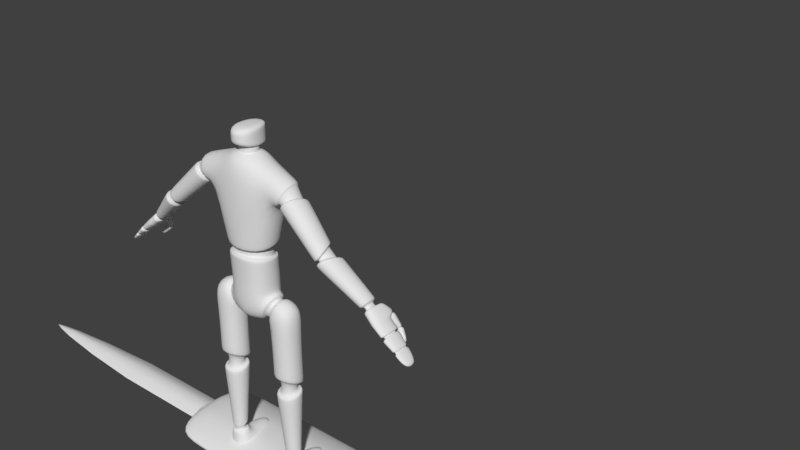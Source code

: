 # Source: Enemy1Attack2.blend  (saved by Blender 2.78.0; exported with 4.5.12 LTS)
import bpy
from mathutils import Matrix  # noqa: F401  (used for matrix-valued properties, if any)

bpy.ops.wm.read_factory_settings(use_empty=True)
scene = bpy.context.scene
scene.name = 'Scene'

# ---- collections
col_collection_1 = bpy.data.collections.new('Collection 1'); scene.collection.children.link(col_collection_1)

# ---- materials (node trees are filled in below, after node groups)
mat_material = bpy.data.materials.new('Material')
mat_material.alpha_threshold = 0.0
mat_material.use_transparent_shadow = False
mat_material.roughness = 0.5
mat_material.line_color = (0.0, 0.0, 0.0, 1.0)

# ---- material node trees

# ---- world
world_world = bpy.data.worlds.new('World'); scene.world = world_world
world_world.color = (0.05088, 0.05088, 0.05088)
world_world.use_sun_shadow = False
world_world.sun_shadow_jitter_overblur = 0.0
world_world.cycles.sampling_method = 'MANUAL'

# ---- meshes
me_cube_002 = bpy.data.meshes.new('Cube.002')
me_cube_002.from_pydata([(0.01587, 0.01324, -0.6521), (0.01587, 0.01324, 0.5769), (0.0, 0.01776, -0.6521), (0.0, 0.01776, 0.5769), (0.02038, 0.0, -0.6521), (0.02038, 0.0, 0.5769), (0.0, 0.08259, 1.096), (0.03167, 0.0, -0.6765), (0.0, 0.08259, 0.5769), (0.02461, 0.04225, 0.5769), (0.0349, 0.0, 0.5769), (0.0, 0.06125, 1.417), (0.02461, 0.04225, 1.096), (0.0349, 0.0, 1.096), (0.0, 0.03325, 1.661), (0.02197, 0.02889, 1.417), (0.02659, 0.0, 1.417), (0.0, 0.0149, 1.762), (0.01073, 0.01555, 1.661), (0.01525, 0.0, 1.661), (0.003439, 0.006388, 1.76), (0.003956, 0.0, 1.76), (0.0, 0.0, 1.811), (0.03167, 0.0, -0.6521), (0.02267, 0.01872, -0.6521), (0.0, 0.02776, -0.6521), (0.02267, 0.01872, -0.6765), (0.0, 0.02776, -0.6765), (0.0, 0.0, -0.6765)], [], [(2, 3, 1, 0), (5, 1, 9, 10), (0, 1, 5, 4), (2, 0, 24, 25), (10, 9, 12, 13), (1, 3, 8, 9), (12, 6, 11, 15), (9, 8, 6, 12), (15, 11, 14, 18), (13, 12, 15, 16), (19, 18, 20, 21), (16, 15, 18, 19), (20, 17, 22, 21), (18, 14, 17, 20), (24, 23, 7, 26), (0, 4, 23, 24), (27, 26, 7, 28), (25, 24, 26, 27)])
me_cube_002.polygons.foreach_set('use_smooth', [True] * 18)
me_cube_002.use_remesh_preserve_volume = False
me_cube_002.use_remesh_preserve_attributes = False
me_cube_002.use_mirror_vertex_groups = False
me_cube_002.update()
me_cube_001 = bpy.data.meshes.new('Cube.001')
me_cube_001.from_pydata([(6.778, -0.5434, 14.6), (0.0, 1.0, 14.6), (6.778, -1.668, 14.6), (0.0, -0.1247, 14.6), (6.778, -0.5434, 0.0), (3.815e-06, 1.0, 0.0), (6.778, -1.668, 0.0), (6.778, -0.5434, 7.484), (0.0, 1.0, 7.484), (6.778, -1.668, 7.484), (0.0, -0.1247, 7.484), (2.659, 1.0, 14.6), (2.659, -0.1247, 14.6), (2.659, -0.1247, 0.0), (2.659, 1.0, 0.0), (2.659, -0.1247, 7.484), (2.659, 1.0, 7.484), (0.4051, -1.429, 1.936), (0.0, -0.1247, 0.0), (0.0, -1.969, 3.278), (0.4051, -0.1247, 3.278), (0.0, -0.1247, 1.936), (0.0, -0.1247, 3.278), (0.4051, -0.1247, 1.936), (0.0, -1.429, 1.936), (0.4051, -1.969, 3.278), (0.4051, -1.429, 0.0), (0.4051, -1.969, 0.0), (0.0, -1.969, 0.0), (0.0, -1.429, 0.0), (0.0, -0.3504, 3.278), (0.4051, -0.3504, 3.278), (0.4051, -0.2843, 1.936), (0.0, -0.2843, 1.936)], [], [(16, 11, 0, 7), (15, 9, 2, 12), (9, 7, 0, 2), (13, 6, 9, 15), (12, 11, 1, 3), (14, 16, 7, 4), (5, 8, 16, 14), (20, 23, 13, 15), (6, 4, 7, 9), (10, 15, 12, 3), (8, 1, 11, 16), (2, 0, 11, 12), (32, 31, 25, 17), (24, 17, 26, 29), (23, 21, 18, 13), (33, 32, 17, 24), (31, 30, 19, 25), (22, 20, 15, 10), (25, 19, 28, 27), (17, 25, 27, 26), (20, 22, 30, 31), (21, 23, 32, 33), (23, 20, 31, 32)])
me_cube_001.polygons.foreach_set('use_smooth', [True] * 23)
me_cube_001.use_remesh_preserve_volume = False
me_cube_001.use_remesh_preserve_attributes = False
me_cube_001.use_mirror_vertex_groups = False
me_cube_001.update()
me_cube = bpy.data.meshes.new('Cube')
me_cube.from_pydata([(4.721e-08, -0.1064, 1.158), (-0.1249, 0.07399, 1.186), (-0.0866, -0.05893, 1.541), (-0.08439, 0.08503, 1.541), (-0.1249, -0.05427, 1.16), (-2.609e-08, 0.1186, 1.183), (0.0, -0.09055, 1.52), (0.0, 0.1048, 1.52), (-0.1227, -0.05202, 1.145), (-0.1227, 0.07097, 1.17), (4.643e-08, -0.104, 1.142), (-2.505e-08, 0.1154, 1.168), (-0.1754, -0.07376, 1.352), (-0.1695, 0.1012, 1.352), (0.0, 0.1089, 1.351), (0.0, -0.09919, 1.351), (-0.2016, -0.06637, 1.38), (-0.2469, -0.04618, 1.472), (-0.1959, 0.06254, 1.389), (-0.2367, 0.05801, 1.477), (-0.195, -0.07733, 1.366), (-0.2516, -0.05655, 1.485), (-0.1893, 0.07317, 1.375), (-0.2413, 0.06922, 1.489), (-0.2155, -0.04966, 1.378), (-0.2688, -0.04966, 1.439), (-0.2353, 0.04665, 1.354), (-0.2886, 0.04665, 1.415), (-0.2033, -0.06836, 1.37), (-0.2742, -0.06836, 1.452), (-0.23, 0.06385, 1.341), (-0.3009, 0.06385, 1.422), (-0.4124, -0.05762, 1.214), (-0.4487, -0.05762, 1.256), (-0.3857, 0.02199, 1.237), (-0.4221, 0.02199, 1.279), (-0.314, 0.06385, 1.411), (-0.2873, -0.06836, 1.44), (-0.2164, -0.06836, 1.358), (-0.2431, 0.06385, 1.329), (-0.4244, 0.03723, 1.297), (-0.451, -0.07286, 1.274), (-0.3947, -0.07286, 1.209), (-0.368, 0.03723, 1.232), (-0.4024, -0.07286, 1.202), (-0.4587, -0.07286, 1.267), (-0.3757, 0.03723, 1.225), (-0.4321, 0.03723, 1.29), (-0.4191, -0.05762, 1.208), (-0.4555, -0.05762, 1.25), (-0.4457, 0.02199, 1.185), (-0.4821, 0.02199, 1.227), (-0.4085, -0.08086, 1.196), (-0.4661, -0.08086, 1.262), (-0.4351, 0.04523, 1.172), (-0.4927, 0.04523, 1.239), (-0.4171, -0.08086, 1.188), (-0.4747, -0.08086, 1.255), (-0.4437, 0.04523, 1.165), (-0.5013, 0.04523, 1.231), (-0.6037, -0.004862, 1.063), (-0.62, -0.004862, 1.082), (-0.6037, 0.04542, 1.063), (-0.62, 0.04542, 1.082), (-0.5791, 0.06554, 1.058), (-0.619, 0.06554, 1.104), (-0.619, -0.02188, 1.104), (-0.5791, -0.02188, 1.058), (-0.093, -0.03798, 1.151), (-0.093, 0.05606, 1.167), (3.787e-08, -0.07773, 1.149), (-1.679e-08, 0.09001, 1.165), (-0.09311, -0.03798, 1.112), (-0.09311, 0.05606, 1.091), (3.787e-08, -0.07773, 1.11), (-1.679e-08, 0.09001, 1.09), (-0.1107, -0.06594, 1.109), (-0.1107, 0.06481, 1.092), (4.242e-08, -0.09169, 1.107), (-2.151e-08, 0.1045, 1.09), (-0.11, -0.06594, 1.096), (-0.11, 0.06481, 1.079), (4.242e-08, -0.09169, 1.094), (-2.151e-08, 0.1045, 1.077), (-0.1049, -0.0662, 0.9356), (-0.1049, 0.07803, 0.9356), (4.185e-08, -0.08995, 0.8913), (-1.852e-08, 0.09534, 0.8913), (-0.0318, -0.07208, 0.7939), (-0.0318, 0.07803, 0.7939), (3.673e-08, -0.07423, 0.791), (-1.238e-08, 0.07647, 0.791), (-0.1232, -0.04203, 0.9168), (-0.1232, 0.05148, 0.9168), (-0.07092, -0.04203, 0.8172), (-0.07092, 0.05148, 0.8172), (-0.126, -0.06326, 0.9378), (-0.126, 0.07272, 0.9378), (-0.06193, -0.06326, 0.7962), (-0.06193, 0.07272, 0.7962), (-0.1424, -0.04232, 0.9117), (-0.1424, 0.0512, 0.9117), (-0.1058, -0.04232, 0.8121), (-0.1058, 0.0512, 0.8121), (-0.1501, -0.06197, 0.9326), (-0.1501, 0.07085, 0.9326), (-0.09816, -0.06197, 0.7911), (-0.09816, 0.07085, 0.7911), (-0.2336, -0.06197, 0.9019), (-0.2336, 0.07085, 0.9019), (-0.2303, -0.06197, 0.7605), (-0.2303, 0.07085, 0.7605), (-0.09816, -0.06197, 0.5693), (-0.09816, 0.07085, 0.5213), (-0.2329, -0.06197, 0.5693), (-0.2329, 0.07085, 0.5213), (-0.09816, -0.06197, 0.5553), (-0.09816, 0.07085, 0.5074), (-0.2329, -0.06197, 0.5553), (-0.2329, 0.07085, 0.5074), (-0.1294, -0.03121, 0.5417), (-0.1294, 0.04009, 0.5074), (-0.2017, -0.03121, 0.5417), (-0.2017, 0.04009, 0.5074), (-0.1294, -0.03121, 0.4609), (-0.1294, 0.04009, 0.4823), (-0.2017, -0.03121, 0.4609), (-0.2017, 0.04009, 0.4823), (-0.1042, -0.05595, 0.4609), (-0.1042, 0.06485, 0.4855), (-0.2268, -0.05595, 0.4609), (-0.2268, 0.06485, 0.4855), (-0.1352, -0.03504, 0.1318), (-0.1352, 0.03808, 0.1491), (-0.2093, -0.03504, 0.1318), (-0.2093, 0.03808, 0.1491), (-0.2087, 0.03835, 0.1654), (-0.2087, -0.03476, 0.1481), (-0.1345, -0.03476, 0.1481), (-0.1345, 0.03835, 0.1654), (-0.2261, -0.05504, 0.4408), (-0.1057, -0.05504, 0.4408), (-0.1057, 0.06359, 0.4654), (-0.2261, 0.06359, 0.4654), (-0.1472, -0.02318, 0.1318), (-0.1472, 0.02622, 0.1491), (-0.1973, -0.02318, 0.1318), (-0.1973, 0.02622, 0.1491), (-0.1472, -0.02318, 0.1079), (-0.1472, 0.02622, 0.116), (-0.1973, -0.02318, 0.1079), (-0.1973, 0.02622, 0.116), (-0.1324, -0.03779, 0.1079), (-0.1324, 0.04083, 0.116), (-0.2121, -0.03779, 0.1079), (-0.2121, 0.04083, 0.116), (-0.1222, -0.03779, 0.09197), (-0.1222, 0.04083, 0.1001), (-0.2223, -0.03779, 0.09197), (-0.2223, 0.04083, 0.1001), (-0.1222, -0.03779, -0.001044), (-0.1222, 0.04083, -0.001044), (-0.2223, -0.03779, -0.001044), (-0.2223, 0.04083, -0.001044), (-0.1971, 0.1831, 0.08025), (-0.1474, 0.1831, 0.08025), (-0.1971, 0.1831, -0.001044), (-0.1474, 0.1831, -0.001044), (-0.2188, 0.09143, -0.001044), (-0.1257, 0.09143, -0.001044), (-0.1257, 0.09143, 0.09303), (-0.2188, 0.09143, 0.09303), (-0.2223, -0.03779, 0.01096), (-0.1222, -0.03779, 0.01096), (-0.1222, 0.04083, 0.012), (-0.2223, 0.04083, 0.012), (-0.1474, 0.1831, 0.009446), (-0.1971, 0.1831, 0.009446), (-0.2188, 0.09143, 0.01109), (-0.1257, 0.09143, 0.01109), (-0.1082, -0.06146, 0.9866), (4.08e-08, -0.08671, 0.9915), (-2.215e-08, 0.1065, 0.9815), (-0.1082, 0.0752, 0.9765), (-0.5915, -0.02079, 1.049), (-0.6304, -0.02079, 1.094), (-0.5915, 0.06444, 1.049), (-0.6304, 0.06444, 1.094), (-0.6194, -0.004862, 1.049), (-0.6356, -0.004862, 1.068), (-0.6194, 0.04542, 1.049), (-0.6356, 0.04542, 1.068), (-0.6095, -0.01954, 1.038), (-0.6406, -0.01954, 1.074), (-0.6095, 0.05129, 1.038), (-0.6406, 0.05129, 1.074), (-0.6202, -0.01954, 1.029), (-0.6513, -0.01954, 1.064), (-0.6513, 0.05129, 1.064), (-0.705, -0.01042, 0.9693), (-0.7258, -0.01042, 0.9858), (-0.705, 0.05747, 0.9693), (-0.7258, 0.05747, 0.9858), (-0.7207, 0.07827, 0.9997), (-0.7207, -0.02537, 0.9997), (-0.6954, -0.02537, 0.9705), (-0.701, -0.02537, 0.9657), (-0.73, -0.02537, 0.9916), (-0.701, 0.07827, 0.9657), (-0.73, 0.07827, 0.9916), (-0.717, -0.01006, 0.9585), (-0.7294, -0.01006, 0.9823), (-0.717, 0.05783, 0.9585), (-0.7294, 0.05783, 0.9823), (-0.713, -0.02589, 0.9539), (-0.7333, -0.02589, 0.9869), (-0.713, 0.07367, 0.9539), (-0.7333, 0.07367, 0.9869), (-0.7202, -0.02589, 0.9477), (-0.7452, -0.02589, 0.9766), (-0.7202, 0.07367, 0.9477), (-0.7452, 0.07367, 0.9766), (-0.7613, -0.008509, 0.9276), (-0.7764, -0.01215, 0.9342), (-0.7613, 0.05752, 0.9276), (-0.7764, 0.06085, 0.9342), (-0.7718, 0.06739, 0.9485), (-0.7718, -0.01863, 0.9485), (-0.749, -0.01863, 0.9286), (-0.749, 0.06739, 0.9286), (-0.7561, -0.01863, 0.9245), (-0.7799, -0.01863, 0.9395), (-0.7561, 0.06739, 0.9245), (-0.7799, 0.06739, 0.9395), (-0.7734, -0.008509, 0.9171), (-0.7809, -0.01215, 0.9303), (-0.7734, 0.05752, 0.9171), (-0.7809, 0.06085, 0.9303), (-0.7702, -0.01696, 0.9128), (-0.784, -0.01765, 0.9327), (-0.7702, 0.06672, 0.9128), (-0.784, 0.06602, 0.9327), (-0.7752, -0.01696, 0.9085), (-0.792, -0.01765, 0.9257), (-0.7752, 0.06672, 0.9085), (-0.792, 0.06602, 0.9257), (-0.8214, -0.007646, 0.8685), (-0.8223, 0.05575, 0.8645), (-0.8369, 0.05643, 0.8787), (-0.836, -0.006965, 0.8827), (-0.6402, 0.06569, 1.074), (-0.6091, 0.06569, 1.038), (-0.6776, 0.08313, 1.022), (-0.6593, 0.07912, 1.005), (-0.6954, 0.07827, 0.9705), (-0.6202, 0.05129, 1.029), (-0.6539, -0.02664, 0.9992), (-0.6852, -0.02664, 1.035), (-0.6198, 0.08496, 1.029), (-0.6509, 0.08496, 1.065), (-0.6417, 0.09922, 1.016), (-0.6639, 0.09904, 1.032), (-0.6539, 0.07339, 0.9992), (-0.6919, 0.07339, 1.028), (-0.629, 0.1072, 1.013), (-0.6633, 0.1068, 1.039), (-0.6265, 0.102, 1.017), (-0.6788, -0.0253, 1.041), (-0.6475, -0.0253, 1.005), (-0.6475, 0.06922, 1.005), (-0.6843, 0.06922, 1.035), (-0.6602, 0.1017, 1.044), (-0.6555, 0.08041, 1.001), (-0.6739, 0.08441, 1.017), (-0.6487, 0.1123, 0.9979), (-0.6708, 0.1122, 1.014), (-0.653, 0.07405, 0.9946), (-0.6823, 0.07901, 1.02), (-0.6417, 0.1169, 0.9954), (-0.6738, 0.1186, 1.021), (-0.6832, 0.1014, 0.9523), (-0.7005, 0.106, 0.9612), (-0.6766, 0.1199, 0.9526), (-0.6952, 0.1229, 0.9613), (-0.6962, 0.1257, 0.9698), (-0.7061, 0.1001, 0.9669), (-0.68, 0.09323, 0.9525), (-0.6678, 0.1212, 0.9558), (-0.6807, 0.09521, 0.949), (-0.7072, 0.1023, 0.9627), (-0.6695, 0.1241, 0.9512), (-0.6981, 0.1286, 0.9645), (-0.6882, 0.1013, 0.9443), (-0.7042, 0.1072, 0.9561), (-0.6857, 0.1219, 0.9386), (-0.7005, 0.1265, 0.9532), (-0.6855, 0.09488, 0.9407), (-0.7112, 0.1034, 0.9577), (-0.6801, 0.1258, 0.9344), (-0.7055, 0.1321, 0.9538), (-0.6881, 0.09415, 0.9358), (-0.7138, 0.1026, 0.9527), (-0.6826, 0.1251, 0.9294), (-0.7081, 0.1313, 0.9489), (-0.7267, 0.08543, 0.8989), (-0.7463, 0.09069, 0.9091), (-0.7227, 0.1079, 0.8943), (-0.744, 0.1114, 0.9041), (-0.04384, -0.01576, 1.555), (-0.04384, 0.04098, 1.555), (0.0, -0.03213, 1.555), (0.0, 0.05522, 1.555), (-0.04384, -0.01576, 1.586), (-0.04384, 0.04098, 1.579), (2.301e-08, -0.03213, 1.587), (-5.452e-09, 0.05522, 1.579), (0.0, -0.03644, 1.553), (-0.04944, -0.01848, 1.553), (-0.04944, 0.0438, 1.553), (0.0, 0.05943, 1.553), (-0.06204, -0.03498, 1.588), (-0.04641, 0.07556, 1.579), (3.764e-08, -0.07702, 1.6), (-2.043e-08, 0.1012, 1.579), (-0.06204, -0.03498, 1.669), (-0.04641, 0.07556, 1.665), (3.764e-08, -0.07702, 1.671), (-2.043e-08, 0.1012, 1.664), (2.495e-08, -0.03808, 1.588), (-0.04625, 0.05022, 1.579), (-9.426e-09, 0.06742, 1.579), (-0.04625, -0.01831, 1.586), (3.764e-08, -0.07702, 1.629), (-0.06204, -0.03498, 1.627), (-0.04641, 0.07556, 1.647), (-2.043e-08, 0.1012, 1.658), (-0.06204, -0.03498, 1.613), (-2.043e-08, 0.1012, 1.586), (3.764e-08, -0.07702, 1.625), (-0.04641, 0.07556, 1.586), (3.787e-08, -0.07773, 1.12), (3.787e-08, -0.07773, 1.129), (3.787e-08, -0.07773, 1.139), (-1.679e-08, 0.09001, 1.146), (-1.679e-08, 0.09001, 1.127), (-1.679e-08, 0.09001, 1.109), (-0.09308, 0.05606, 1.11), (-0.09305, 0.05606, 1.129), (-0.09303, 0.05606, 1.148), (-0.09308, -0.03798, 1.122), (-0.09305, -0.03798, 1.132), (-0.09303, -0.03798, 1.142), (0.0, -0.03213, 1.576), (-0.04384, -0.01576, 1.576), (-0.04384, 0.04098, 1.573), (0.0, 0.05522, 1.573), (-0.04384, 0.04098, 1.563), (0.0, 0.05522, 1.563), (0.0, -0.03213, 1.565), (-0.04384, -0.01576, 1.565), (-0.08657, 0.05136, 0.8149), (-0.1318, 0.05136, 0.9145), (-0.1318, -0.04216, 0.9145), (-0.08657, -0.04216, 0.8149), (-0.1973, -0.02318, 0.1181), (-0.1472, -0.02318, 0.1181), (-0.1472, 0.02622, 0.1301), (-0.1973, 0.02622, 0.1301), (-0.2051, -0.06216, 1.379), (-0.2121, -0.0538, 1.378), (-0.2256, 0.05058, 1.362), (-0.2059, 0.05853, 1.38), (-0.2758, 0.04946, 1.43), (-0.2498, 0.05514, 1.461), (-0.2634, -0.0488, 1.447), (-0.2525, -0.04706, 1.464), (-0.4147, -0.05762, 1.212), (-0.4169, -0.05762, 1.21), (-0.4263, 0.02199, 1.202), (-0.4063, 0.02199, 1.219), (-0.4627, 0.02199, 1.244), (-0.4427, 0.02199, 1.261), (-0.4533, -0.05762, 1.252), (-0.4511, -0.05762, 1.254)], [], [(3, 13, 22, 23), (13, 3, 7, 14), (9, 1, 5, 11), (10, 8, 68, 70), (4, 8, 10, 0), (8, 4, 1, 9), (2, 12, 15, 6), (1, 13, 14, 5), (346, 345, 75, 73), (2, 3, 23, 21), (13, 12, 20, 22), (12, 2, 21, 20), (17, 16, 20, 21), (18, 19, 23, 22), (19, 17, 21, 23), (16, 18, 22, 20), (25, 27, 31, 29), (41, 40, 47, 45), (24, 25, 29, 28), (26, 24, 28, 30), (27, 26, 30, 31), (42, 41, 45, 44), (43, 42, 44, 46), (40, 43, 46, 47), (31, 30, 39, 36), (30, 28, 38, 39), (28, 29, 37, 38), (29, 31, 36, 37), (36, 39, 43, 40), (39, 38, 42, 43), (38, 37, 41, 42), (37, 36, 40, 41), (33, 32, 44, 45), (34, 35, 47, 46), (35, 33, 45, 47), (32, 34, 46, 44), (49, 51, 55, 53), (54, 52, 56, 58), (48, 49, 53, 52), (50, 48, 52, 54), (51, 50, 54, 55), (65, 64, 186, 187), (55, 54, 58, 59), (53, 55, 59, 57), (52, 53, 57, 56), (62, 60, 188, 190), (66, 65, 187, 185), (67, 66, 185, 184), (64, 67, 184, 186), (58, 56, 67, 64), (56, 57, 66, 67), (57, 59, 65, 66), (59, 58, 64, 65), (374, 25, 24, 369), (372, 27, 25, 374), (370, 26, 27, 372), (369, 24, 26, 370), (382, 49, 48, 377), (380, 51, 49, 382), (378, 50, 51, 380), (377, 48, 50, 378), (12, 4, 0, 15), (9, 11, 71, 69), (8, 9, 69, 68), (73, 75, 79, 77), (349, 346, 73, 72), (340, 349, 72, 74), (77, 79, 83, 81), (72, 73, 77, 76), (74, 72, 76, 78), (181, 180, 84, 86), (76, 77, 81, 80), (78, 76, 80, 82), (85, 87, 91, 89), (183, 182, 87, 85), (180, 183, 85, 84), (88, 89, 91, 90), (85, 89, 99, 97), (86, 84, 88, 90), (361, 360, 103, 101), (84, 85, 97, 96), (88, 84, 96, 98), (89, 88, 98, 99), (93, 92, 96, 97), (94, 95, 99, 98), (95, 93, 97, 99), (92, 94, 98, 96), (101, 103, 107, 105), (362, 361, 101, 100), (363, 362, 100, 102), (360, 363, 102, 103), (106, 104, 108, 110), (100, 101, 105, 104), (102, 100, 104, 106), (103, 102, 106, 107), (108, 109, 111, 110), (111, 107, 113, 115), (105, 107, 111, 109), (104, 105, 109, 108), (113, 112, 116, 117), (107, 106, 112, 113), (106, 110, 114, 112), (110, 111, 115, 114), (119, 117, 121, 123), (115, 113, 117, 119), (114, 115, 119, 118), (112, 114, 118, 116), (120, 122, 126, 124), (118, 119, 123, 122), (116, 118, 122, 120), (117, 116, 120, 121), (127, 125, 129, 131), (121, 120, 124, 125), (123, 121, 125, 127), (122, 123, 127, 126), (137, 136, 135, 134), (126, 127, 131, 130), (124, 126, 130, 128), (125, 124, 128, 129), (132, 134, 146, 144), (138, 137, 134, 132), (139, 138, 132, 133), (136, 139, 133, 135), (143, 142, 139, 136), (142, 141, 138, 139), (141, 140, 137, 138), (140, 143, 136, 137), (130, 131, 143, 140), (128, 130, 140, 141), (129, 128, 141, 142), (131, 129, 142, 143), (365, 364, 150, 148), (133, 132, 144, 145), (135, 133, 145, 147), (134, 135, 147, 146), (151, 149, 153, 155), (366, 365, 148, 149), (367, 366, 149, 151), (364, 367, 151, 150), (152, 154, 158, 156), (150, 151, 155, 154), (148, 150, 154, 152), (149, 148, 152, 153), (173, 172, 162, 160), (153, 152, 156, 157), (155, 153, 157, 159), (154, 155, 159, 158), (161, 160, 162, 163), (174, 173, 160, 161), (169, 168, 166, 167), (172, 175, 163, 162), (177, 176, 167, 166), (171, 170, 165, 164), (179, 169, 167, 176), (178, 171, 164, 177), (175, 159, 171, 178), (174, 161, 169, 179), (159, 157, 170, 171), (161, 163, 168, 169), (157, 174, 179, 170), (163, 175, 178, 168), (168, 178, 177, 166), (170, 179, 176, 165), (164, 165, 176, 177), (158, 159, 175, 172), (157, 156, 173, 174), (156, 158, 172, 173), (80, 81, 183, 180), (81, 83, 182, 183), (82, 80, 180, 181), (61, 60, 184, 185), (62, 63, 187, 186), (63, 61, 185, 187), (60, 62, 186, 184), (188, 189, 193, 192), (63, 62, 190, 191), (61, 63, 191, 189), (60, 61, 189, 188), (194, 192, 196, 255), (190, 188, 192, 194), (191, 190, 194, 195), (189, 191, 195, 193), (204, 203, 209, 207), (260, 253, 272, 274), (193, 195, 198, 197), (192, 193, 197, 196), (200, 202, 213, 211), (205, 204, 207, 206), (254, 205, 206, 208), (203, 254, 208, 209), (194, 255, 258, 251), (262, 256, 205, 254), (256, 257, 204, 205), (257, 263, 203, 204), (200, 199, 206, 207), (201, 202, 209, 208), (202, 200, 207, 209), (199, 201, 208, 206), (211, 213, 217, 215), (199, 200, 211, 210), (201, 199, 210, 212), (202, 201, 212, 213), (216, 214, 218, 220), (210, 211, 215, 214), (212, 210, 214, 216), (213, 212, 216, 217), (227, 226, 233, 231), (217, 216, 220, 221), (215, 217, 221, 219), (214, 215, 219, 218), (224, 222, 234, 236), (228, 227, 231, 230), (229, 228, 230, 232), (226, 229, 232, 233), (221, 220, 229, 226), (220, 218, 228, 229), (218, 219, 227, 228), (219, 221, 226, 227), (223, 222, 230, 231), (224, 225, 233, 232), (225, 223, 231, 233), (222, 224, 232, 230), (237, 236, 240, 241), (225, 224, 236, 237), (223, 225, 237, 235), (222, 223, 235, 234), (239, 241, 245, 243), (235, 237, 241, 239), (234, 235, 239, 238), (236, 234, 238, 240), (238, 239, 243, 242), (240, 238, 242, 244), (241, 240, 244, 245), (242, 243, 249, 246), (243, 245, 248, 249), (245, 244, 247, 248), (244, 242, 246, 247), (249, 248, 247, 246), (250, 251, 258, 259), (269, 268, 256, 262), (268, 267, 257, 256), (267, 270, 263, 257), (198, 195, 250, 259), (263, 262, 254, 203), (271, 266, 264, 265), (195, 194, 251, 250), (269, 262, 264, 266), (270, 198, 259, 271), (252, 253, 262, 263), (260, 261, 265, 264), (261, 252, 263, 265), (253, 260, 264, 262), (263, 270, 271, 265), (255, 269, 266, 258), (259, 258, 266, 271), (197, 198, 270, 267), (196, 197, 267, 268), (255, 196, 268, 269), (274, 272, 276, 278), (261, 260, 274, 275), (252, 261, 275, 273), (253, 252, 273, 272), (285, 284, 291, 289), (275, 274, 278, 279), (273, 275, 279, 277), (272, 273, 277, 276), (281, 283, 295, 293), (286, 285, 289, 288), (287, 286, 288, 290), (284, 287, 290, 291), (279, 278, 287, 284), (278, 276, 286, 287), (276, 277, 285, 286), (277, 279, 284, 285), (281, 280, 288, 289), (282, 283, 291, 290), (283, 281, 289, 291), (280, 282, 290, 288), (292, 293, 297, 296), (280, 281, 293, 292), (282, 280, 292, 294), (283, 282, 294, 295), (298, 296, 300, 302), (294, 292, 296, 298), (295, 294, 298, 299), (293, 295, 299, 297), (301, 303, 307, 305), (299, 298, 302, 303), (297, 299, 303, 301), (296, 297, 301, 300), (304, 305, 307, 306), (300, 301, 305, 304), (302, 300, 304, 306), (303, 302, 306, 307), (317, 316, 310, 308), (6, 316, 317, 2), (3, 318, 319, 7), (354, 353, 312, 313), (319, 318, 309, 311), (318, 317, 308, 309), (353, 352, 314, 312), (355, 354, 313, 315), (2, 317, 318, 3), (330, 329, 321, 323), (329, 331, 320, 321), (324, 326, 327, 325), (333, 332, 326, 324), (335, 334, 325, 327), (331, 328, 322, 320), (312, 314, 328, 331), (313, 312, 331, 329), (315, 313, 329, 330), (334, 333, 324, 325), (339, 336, 333, 334), (337, 339, 334, 335), (336, 338, 332, 333), (320, 322, 338, 336), (323, 321, 339, 337), (321, 320, 336, 339), (4, 12, 13, 1), (70, 68, 351, 342), (342, 351, 350, 341), (341, 350, 349, 340), (68, 69, 348, 351), (351, 348, 347, 350), (350, 347, 346, 349), (69, 71, 343, 348), (348, 343, 344, 347), (347, 344, 345, 346), (357, 356, 354, 355), (359, 358, 352, 353), (356, 359, 353, 354), (309, 308, 359, 356), (308, 310, 358, 359), (311, 309, 356, 357), (95, 94, 363, 360), (94, 92, 362, 363), (92, 93, 361, 362), (93, 95, 360, 361), (146, 147, 367, 364), (147, 145, 366, 367), (145, 144, 365, 366), (144, 146, 364, 365), (16, 368, 371, 18), (370, 372, 373, 371), (18, 371, 373, 19), (372, 374, 375, 373), (19, 373, 375, 17), (374, 369, 368, 375), (17, 375, 368, 16), (32, 376, 379, 34), (376, 377, 378, 379), (34, 379, 381, 35), (379, 378, 380, 381), (35, 381, 383, 33), (381, 380, 382, 383), (33, 383, 376, 32), (383, 382, 377, 376), (368, 369, 370, 371)])
me_cube.polygons.foreach_set('use_smooth', [True] * 359)
me_cube.materials.append(mat_material)
me_cube.use_remesh_preserve_volume = False
me_cube.use_remesh_preserve_attributes = False
me_cube.use_mirror_vertex_groups = False
me_cube.update()
arm_armature_001 = bpy.data.armatures.new('Armature.001')  # bones are not reproduced

# ---- objects
ob_enemy1skeleton = bpy.data.objects.new('Enemy1Skeleton', arm_armature_001)
ob_spear = bpy.data.objects.new('Spear', me_cube_002)
ob_shield = bpy.data.objects.new('Shield', me_cube_001)
ob_enemy1 = bpy.data.objects.new('Enemy1', me_cube)

# ---- transforms, parenting, visibility, modifiers, constraints
ob_enemy1skeleton.location = (0.0, 0.0, 0.0)
ob_enemy1skeleton.show_in_front = True
ob_enemy1skeleton.lineart.crease_threshold = 0.0
ob_spear.location = (1.961, 11.02, -3.231)
ob_spear.rotation_euler = (0.0, -1.571, 0.0)
ob_spear.scale = (100.0, 100.0, 100.0)
ob_spear.lineart.crease_threshold = 0.0
_m = ob_spear.modifiers.new('Mirror', 'MIRROR')
_m.use_axis = (True, True, False)
_m.use_clip = True
_m = ob_spear.modifiers.new('EdgeSplit', 'EDGE_SPLIT')
_m.split_angle = 1.047
_c = ob_spear.constraints.new('CHILD_OF'); _c.name = 'Child Of'
_c.target = ob_enemy1skeleton
_c.subtarget = 'hand.r'
_c.set_inverse_pending = False
ob_shield.location = (-1.286, 10.16, 3.032)
ob_shield.rotation_euler = (-1.571, 3.142, -1.571)
ob_shield.scale = (3.387, 3.387, 3.387)
ob_shield.lineart.crease_threshold = 0.0
_m = ob_shield.modifiers.new('Mirror', 'MIRROR')
_m.use_axis = (True, False, True)
_m.use_clip = True
_m = ob_shield.modifiers.new('Subsurf', 'SUBSURF')
_m.uv_smooth = 'PRESERVE_CORNERS'
_m.quality = 2
_m.show_only_control_edges = False
_c = ob_shield.constraints.new('CHILD_OF'); _c.name = 'Child Of'
_c.target = ob_enemy1skeleton
_c.subtarget = 'hand.l'
_c.set_inverse_pending = False
ob_enemy1.parent = ob_enemy1skeleton
ob_enemy1.location = (0.0, 0.0, 0.0)
ob_enemy1.scale = (100.0, 100.0, 100.0)
ob_enemy1.lock_rotations_4d = False
ob_enemy1.empty_display_type = 'ARROWS'
ob_enemy1.lineart.crease_threshold = 0.0
_vg = ob_enemy1.vertex_groups.new(name='arm1.l')
for _i, _w in zip([12, 13, 16, 17, 18, 19, 20, 21, 22, 23, 24, 25, 26, 27, 28, 29, 30, 31, 32, 33, 34, 35, 36, 37, 38, 39, 40, 41, 42, 43, 44, 45, 46, 47, 48, 49, 50, 51, 52, 53, 54, 55, 56, 57, 368, 369, 370, 371, 372, 373, 374, 375, 376, 377, 378, 379, 380, 381, 382, 383], [0.06386, 0.02177, 0.3116, 0.2685, 0.2193, 0.1964, 0.1829, 0.09665, 0.1093, 0.07418, 0.6495, 0.7599, 0.7742, 0.8264, 0.7627, 0.8479, 0.8743, 0.9075, 0.7078, 0.6792, 0.8734, 0.8755, 0.9823, 0.9772, 0.9691, 0.9763, 0.9911, 0.9764, 0.9765, 0.9908, 0.8133, 0.797, 0.9382, 0.9472, 0.3436, 0.3165, 0.1218, 0.1274, 0.2236, 0.2027, 0.04449, 0.05935, 0.01533, 0.01573, 0.3961, 0.565, 0.6355, 0.358, 0.6689, 0.3539, 0.637, 0.3914, 0.5864, 0.465, 0.3724, 0.6229, 0.3768, 0.6261, 0.4374, 0.5583]): _vg.add([_i], _w, 'REPLACE')
_vg = ob_enemy1.vertex_groups.new(name='arm1.r')
_vg = ob_enemy1.vertex_groups.new(name='arm2.l')
for _i, _w in zip([32, 33, 34, 35, 44, 45, 46, 47, 48, 49, 50, 51, 52, 53, 54, 55, 56, 57, 58, 59, 60, 61, 62, 63, 64, 65, 66, 67, 184, 185, 186, 187, 376, 377, 378, 379, 380, 381, 382, 383], [0.2921, 0.3207, 0.1264, 0.1244, 0.1866, 0.2029, 0.06135, 0.05248, 0.6563, 0.6834, 0.8781, 0.8725, 0.7764, 0.7974, 0.9526, 0.9405, 0.9672, 0.9672, 0.9927, 0.9931, 0.8145, 0.81, 0.7361, 0.7429, 0.9858, 0.9872, 0.9953, 0.9953, 0.9313, 0.9266, 0.8686, 0.8668, 0.4135, 0.5349, 0.6275, 0.377, 0.6231, 0.3738, 0.5625, 0.4416]): _vg.add([_i], _w, 'REPLACE')
_vg = ob_enemy1.vertex_groups.new(name='arm2.r')
_vg = ob_enemy1.vertex_groups.new(name='elbow_pole.l')
_vg = ob_enemy1.vertex_groups.new(name='elbow_pole.r')
_vg = ob_enemy1.vertex_groups.new(name='finger1.l')
for _i, _w in zip([199, 200, 201, 202, 210, 211, 212, 213, 214, 215, 216, 217, 218, 219, 220, 221, 222, 223, 224, 225, 226, 227, 228, 229, 230, 231, 232, 233, 234, 235, 236, 237], [0.3115, 0.4018, 0.353, 0.4126, 1.0, 1.0, 1.0, 1.0, 1.0, 1.0, 1.0, 1.0, 1.0, 1.0, 1.0, 1.0, 1.0, 1.0, 1.0, 1.0, 1.0, 1.0, 1.0, 1.0, 1.0, 1.0, 1.0, 1.0, 0.3498, 0.4674, 0.3664, 0.4684]): _vg.add([_i], _w, 'REPLACE')
_vg = ob_enemy1.vertex_groups.new(name='finger1.r')
_vg = ob_enemy1.vertex_groups.new(name='finger2.l')
for _i, _w in zip([222, 223, 224, 225, 234, 235, 236, 237, 238, 239, 240, 241, 242, 243, 244, 245, 246, 247, 248, 249], [0.295, 0.3448, 0.3069, 0.3472, 1.0, 1.0, 1.0, 1.0, 1.0, 1.0, 1.0, 1.0, 1.0, 1.0, 1.0, 1.0, 1.0, 1.0, 1.0, 1.0]): _vg.add([_i], _w, 'REPLACE')
_vg = ob_enemy1.vertex_groups.new(name='finger2.r')
_vg = ob_enemy1.vertex_groups.new(name='foot.l')
for _i, _w in zip([132, 133, 134, 135, 144, 145, 146, 147, 148, 149, 150, 151, 152, 153, 154, 155, 156, 157, 158, 159, 160, 161, 162, 163, 164, 165, 166, 167, 168, 169, 170, 171, 172, 173, 174, 175, 176, 177, 178, 179, 364, 365, 366, 367], [0.08535, 0.05049, 0.09237, 0.08915, 0.1677, 0.09878, 0.1839, 0.2081, 1.0, 1.0, 1.0, 1.0, 1.0, 1.0, 1.0, 1.0, 1.0, 1.0, 1.0, 1.0, 1.0, 1.0, 1.0, 1.0, 1.0, 1.0, 1.0, 1.0, 1.0, 1.0, 1.0, 1.0, 1.0, 1.0, 1.0, 1.0, 1.0, 1.0, 1.0, 1.0, 0.4437, 0.4042, 0.264, 0.7512]): _vg.add([_i], _w, 'REPLACE')
_vg = ob_enemy1.vertex_groups.new(name='foot.r')
_vg = ob_enemy1.vertex_groups.new(name='foot_ik.l')
for _i, _w in zip([153, 156, 157, 160, 161, 162, 163, 164, 165, 166, 167, 168, 169, 170, 171, 173, 174, 175, 176, 177, 178, 179], [0.04048, 0.02007, 0.1266, 0.1416, 0.9222, 0.01295, 0.09031, 0.008627, 0.06084, 0.1862, 0.7755, 0.1222, 0.971, 0.1429, 0.0061, 0.09153, 0.8131, 0.00337, 0.2433, 0.07357, 0.02887, 0.8677]): _vg.add([_i], _w, 'REPLACE')
_vg = ob_enemy1.vertex_groups.new(name='foot_ik.r')
_vg = ob_enemy1.vertex_groups.new(name='foot_ik_locator_l')
for _i, _w in zip([133, 144, 145, 148, 149, 151, 153, 157, 365, 366, 367], [0.06174, 0.006388, 0.1306, 0.001186, 0.1745, 0.005454, 0.1054, 0.02619, 0.0287, 0.4435, 0.005858]): _vg.add([_i], _w, 'REPLACE')
_vg = ob_enemy1.vertex_groups.new(name='foot_ik_locator_r')
_vg = ob_enemy1.vertex_groups.new(name='hand.l')
for _i, _w in zip([60, 61, 62, 63, 184, 185, 186, 187, 188, 189, 190, 191, 192, 193, 194, 195, 196, 197, 198, 199, 200, 201, 202, 203, 204, 205, 206, 207, 208, 209, 210, 211, 212, 213, 214, 215, 216, 217, 218, 219, 220, 221, 226, 227, 228, 229, 250, 251, 252, 253, 254, 255, 256, 257, 258, 259, 260, 261, 262, 263, 264, 265, 266, 267, 268, 269, 270, 271, 272, 273, 277], [0.1828, 0.1873, 0.25, 0.2443, 0.06761, 0.07212, 0.1245, 0.1267, 1.0, 1.0, 1.0, 1.0, 1.0, 1.0, 1.0, 1.0, 1.0, 1.0, 1.0, 0.6821, 0.5906, 0.6179, 0.5624, 1.0, 1.0, 1.0, 1.0, 1.0, 1.0, 1.0, 0.3431, 0.4052, 0.3324, 0.4057, 0.2394, 0.2928, 0.2419, 0.3004, 0.112, 0.1144, 0.1208, 0.1268, 0.009242, 0.000576, 0.008006, 0.01718, 1.0, 1.0, 1.0, 1.0, 1.0, 1.0, 1.0, 1.0, 1.0, 1.0, 1.0, 1.0, 1.0, 1.0, 1.0, 1.0, 1.0, 1.0, 1.0, 1.0, 1.0, 1.0, 0.08621, 0.1183, 0.001086]): _vg.add([_i], _w, 'REPLACE')
_vg = ob_enemy1.vertex_groups.new(name='hand.r')
_vg = ob_enemy1.vertex_groups.new(name='hand_ik_l')
for _i, _w in zip([60, 61, 62, 63, 184, 185, 186, 187], [0.1442, 0.08007, 0.1431, 0.06194, 0.05223, 0.01207, 0.06868, 0.02133]): _vg.add([_i], _w, 'REPLACE')
_vg = ob_enemy1.vertex_groups.new(name='hand_ik_r')
_vg = ob_enemy1.vertex_groups.new(name='head')
for _i, _w in zip([7, 308, 309, 310, 311, 312, 313, 314, 315, 316, 317, 318, 319, 320, 321, 322, 323, 324, 325, 326, 327, 328, 329, 330, 331, 332, 333, 334, 335, 336, 337, 338, 339, 352, 353, 354, 355, 356, 357, 358, 359], [0.006614, 0.2041, 0.2347, 0.223, 0.2518, 0.7102, 0.6639, 0.6777, 0.5647, 0.0878, 0.06535, 0.08464, 0.08692, 0.8258, 0.7446, 0.8349, 0.7564, 0.9703, 0.948, 0.9621, 0.9371, 0.7499, 0.7041, 0.6573, 0.7533, 0.9056, 0.9483, 0.927, 0.9013, 0.9015, 0.8132, 0.8803, 0.8323, 0.5621, 0.5906, 0.5621, 0.4919, 0.3596, 0.3533, 0.35, 0.3401]): _vg.add([_i], _w, 'REPLACE')
_vg = ob_enemy1.vertex_groups.new(name='knee_pull.l')
_vg = ob_enemy1.vertex_groups.new(name='knee_pull.r')
_vg = ob_enemy1.vertex_groups.new(name='leg1.l')
for _i, _w in zip([100, 101, 102, 103, 104, 105, 106, 107, 108, 109, 110, 111, 112, 113, 114, 115, 116, 117, 118, 119, 120, 121, 122, 123, 124, 125, 126, 127, 128, 129, 130, 131, 181, 182, 360, 361, 362, 363], [0.8223, 0.8168, 0.8366, 0.828, 0.9255, 0.9199, 0.9771, 0.9764, 0.9858, 0.9788, 0.9966, 0.9971, 0.9919, 0.9878, 0.9913, 0.9852, 0.9493, 0.8995, 0.945, 0.892, 0.8683, 0.7884, 0.8663, 0.7748, 0.149, 0.2206, 0.1426, 0.2078, 0.07167, 0.1096, 0.0647, 0.1027, 0.05366, 0.0144, 0.6733, 0.6985, 0.7089, 0.6861]): _vg.add([_i], _w, 'REPLACE')
_vg = ob_enemy1.vertex_groups.new(name='leg1.r')
_vg = ob_enemy1.vertex_groups.new(name='leg2.l')
for _i, _w in zip([116, 117, 118, 119, 120, 121, 122, 123, 124, 125, 126, 127, 128, 129, 130, 131, 132, 133, 134, 135, 136, 137, 138, 139, 140, 141, 142, 143, 144, 145, 146, 147, 364, 365, 366, 367], [0.05039, 0.1004, 0.055, 0.108, 0.1316, 0.2115, 0.1337, 0.2252, 0.851, 0.7794, 0.8574, 0.7921, 0.9283, 0.8904, 0.9353, 0.8973, 0.8975, 0.8877, 0.9038, 0.9013, 0.9971, 0.9953, 0.9949, 0.996, 0.9945, 0.9938, 0.9915, 0.9925, 0.8041, 0.7706, 0.8104, 0.7742, 0.5511, 0.5564, 0.2924, 0.2208]): _vg.add([_i], _w, 'REPLACE')
_vg = ob_enemy1.vertex_groups.new(name='leg2.r')
_vg = ob_enemy1.vertex_groups.new(name='neck')
for _i, _w in zip([6, 7, 308, 309, 310, 311, 312, 313, 314, 315, 316, 317, 318, 319, 320, 321, 322, 323, 327, 328, 329, 330, 331, 332, 333, 334, 335, 336, 337, 338, 339, 352, 353, 354, 355, 356, 357, 358, 359], [0.0326, 0.006629, 0.4038, 0.3301, 0.3641, 0.2233, 0.1662, 0.1662, 0.178, 0.1641, 0.1454, 0.1223, 0.1172, 0.0847, 0.09887, 0.1184, 0.09121, 0.09622, 0.004016, 0.1384, 0.1421, 0.1324, 0.1402, 0.05212, 0.007366, 0.0159, 0.03241, 0.05535, 0.07553, 0.0661, 0.07682, 0.2411, 0.241, 0.2194, 0.1871, 0.3244, 0.2291, 0.3557, 0.3975]): _vg.add([_i], _w, 'REPLACE')
_vg = ob_enemy1.vertex_groups.new(name='root')
for _i, _w in zip([75, 79, 82, 83, 84, 85, 86, 87, 88, 89, 90, 91, 92, 93, 94, 95, 96, 97, 98, 99, 100, 101, 102, 103, 104, 105, 106, 180, 181, 182, 183, 360, 361, 362, 363], [0.01221, 0.02475, 0.01214, 0.05554, 0.1871, 0.2058, 0.6778, 0.6022, 0.8232, 0.7375, 0.8786, 0.8289, 0.1569, 0.1669, 0.4817, 0.4468, 0.1991, 0.2189, 0.656, 0.6001, 0.0825, 0.09484, 0.1929, 0.174, 0.0253, 0.02985, 0.002021, 0.0575, 0.1097, 0.1643, 0.06704, 0.3104, 0.1309, 0.1197, 0.3373]): _vg.add([_i], _w, 'REPLACE')
_vg = ob_enemy1.vertex_groups.new(name='shoulder.l')
for _i, _w in zip([0, 1, 2, 3, 4, 5, 6, 7, 8, 9, 10, 12, 13, 14, 15, 16, 17, 18, 19, 20, 21, 22, 23, 24, 25, 26, 27, 28, 29, 30, 31, 38, 68, 69, 70, 308, 309, 310, 311, 312, 313, 314, 315, 316, 317, 318, 319, 320, 321, 322, 323, 328, 329, 330, 331, 335, 336, 337, 338, 339, 351, 352, 353, 354, 355, 356, 357, 358, 359, 368, 369, 370, 371, 372, 373, 374, 375], [0.0452, 0.06253, 0.9257, 0.8727, 0.09413, 0.01946, 0.2945, 0.2672, 0.04948, 0.02124, 0.01046, 0.6827, 0.3362, 0.1156, 0.1935, 0.6447, 0.7268, 0.7101, 0.7877, 0.7439, 0.8976, 0.7498, 0.8994, 0.3282, 0.2366, 0.2067, 0.1677, 0.2221, 0.1493, 0.115, 0.08903, 0.00647, 0.02027, 0.001661, 0.0007094, 0.3286, 0.3434, 0.2001, 0.2426, 0.09191, 0.1195, 0.07969, 0.1386, 0.3307, 0.7344, 0.686, 0.3362, 0.05465, 0.08963, 0.03272, 0.07917, 0.063, 0.1043, 0.1104, 0.07809, 0.01556, 0.01103, 0.0613, 0.00999, 0.05817, 0.005534, 0.1046, 0.1305, 0.1601, 0.1602, 0.2411, 0.2007, 0.1492, 0.2124, 0.5656, 0.4073, 0.3326, 0.5843, 0.3227, 0.6327, 0.3591, 0.6042]): _vg.add([_i], _w, 'REPLACE')
_vg = ob_enemy1.vertex_groups.new(name='shoulder.r')
for _i, _w in zip([6, 7, 309, 310, 311, 315, 316, 318, 319, 323, 330, 352, 355, 356, 357, 358], [0.0317, 0.0582, 0.01518, 0.08108, 0.1073, 0.05019, 0.167, 0.02501, 0.1878, 0.001467, 0.02551, 0.01998, 0.0609, 0.00381, 0.08231, 0.05519]): _vg.add([_i], _w, 'REPLACE')
_vg = ob_enemy1.vertex_groups.new(name='thumb1.l')
for _i, _w in zip([272, 273, 274, 275, 276, 277, 278, 279, 280, 281, 282, 283, 284, 285, 286, 287, 288, 289, 290, 291, 292, 293, 294, 295, 296, 297, 298, 299], [0.909, 0.8752, 0.9901, 0.9923, 0.9783, 0.9718, 0.9957, 0.9981, 0.7527, 0.7257, 0.8211, 0.8328, 0.9922, 0.9759, 0.9739, 0.9843, 0.8534, 0.837, 0.9098, 0.9261, 0.2312, 0.2436, 0.1897, 0.1908, 0.1123, 0.09709, 0.09857, 0.08624]): _vg.add([_i], _w, 'REPLACE')
_vg = ob_enemy1.vertex_groups.new(name='thumb1.r')
_vg = ob_enemy1.vertex_groups.new(name='thumb2.l')
for _i, _w in zip([280, 281, 282, 283, 288, 289, 290, 291, 292, 293, 294, 295, 296, 297, 298, 299, 300, 301, 302, 303, 304, 305, 306, 307], [0.2471, 0.2741, 0.1788, 0.1671, 0.1463, 0.1627, 0.09013, 0.07387, 0.7688, 0.7564, 0.8103, 0.8092, 0.8877, 0.9029, 0.9014, 0.9138, 0.9839, 0.9905, 0.9814, 0.9876, 0.9994, 0.9997, 0.999, 0.9994]): _vg.add([_i], _w, 'REPLACE')
_vg = ob_enemy1.vertex_groups.new(name='thumb2.r')
_vg = ob_enemy1.vertex_groups.new(name='torso1')
for _i, _w in zip([0, 1, 4, 5, 8, 9, 10, 11, 68, 69, 70, 71, 72, 73, 74, 75, 76, 77, 78, 79, 80, 81, 82, 83, 84, 85, 86, 87, 88, 89, 90, 91, 92, 93, 94, 95, 96, 97, 98, 99, 100, 101, 102, 103, 104, 105, 180, 181, 182, 183, 340, 341, 342, 343, 344, 345, 346, 347, 348, 349, 350, 351, 360, 361, 362, 363], [0.1286, 0.06954, 0.088, 0.1005, 0.2053, 0.1541, 0.2671, 0.2102, 0.2774, 0.2162, 0.3352, 0.2794, 1.0, 1.0, 1.0, 1.0, 1.0, 1.0, 1.0, 1.0, 1.0, 1.0, 1.0, 1.0, 1.0, 1.0, 1.0, 1.0, 1.0, 1.0, 1.0, 1.0, 1.0, 1.0, 1.0, 1.0, 1.0, 1.0, 1.0, 1.0, 0.1752, 0.1815, 0.1621, 0.1709, 0.0735, 0.0794, 1.0, 1.0, 1.0, 1.0, 0.5246, 0.4486, 0.382, 0.3821, 0.5625, 0.6908, 0.6128, 0.4191, 0.2902, 0.5526, 0.4299, 0.3364, 0.3249, 0.2987, 0.287, 0.3117]): _vg.add([_i], _w, 'REPLACE')
_vg = ob_enemy1.vertex_groups.new(name='torso2')
for _i, _w in zip([0, 1, 2, 3, 4, 5, 6, 7, 8, 9, 10, 11, 12, 13, 14, 15, 16, 17, 18, 19, 20, 21, 22, 23, 68, 69, 70, 71, 308, 309, 310, 311, 313, 314, 315, 316, 317, 318, 319, 321, 323, 328, 329, 330, 337, 340, 341, 342, 343, 344, 345, 346, 347, 348, 349, 350, 351, 352, 354, 355, 356, 357, 358, 359, 368, 369, 370, 371], [1.0, 1.0, 1.0, 1.0, 1.0, 1.0, 1.0, 1.0, 1.0, 1.0, 1.0, 1.0, 1.0, 1.0, 1.0, 1.0, 1.0, 1.0, 1.0, 1.0, 1.0, 1.0, 1.0, 1.0, 1.0, 1.0, 1.0, 1.0, 1.0, 1.0, 1.0, 1.0, 0.01293, 0.02956, 0.08188, 1.0, 1.0, 1.0, 1.0, 0.008984, 0.03428, 0.01014, 0.0117, 0.06171, 0.01184, 0.4471, 0.5213, 0.5855, 0.6006, 0.4235, 0.2968, 0.3715, 0.5626, 0.6861, 0.4223, 0.541, 0.6282, 0.05678, 0.02324, 0.09919, 0.04435, 0.1337, 0.08921, 0.01393, 0.02318, 0.007728, 0.01692, 0.05077]): _vg.add([_i], _w, 'REPLACE')
_m = ob_enemy1.modifiers.new('Mirror', 'MIRROR')
_m.use_clip = True
_m = ob_enemy1.modifiers.new('Subsurf', 'SUBSURF')
_m.uv_smooth = 'PRESERVE_CORNERS'
_m.quality = 2
_m.show_only_control_edges = False
_m = ob_enemy1.modifiers.new('Armature', 'ARMATURE')
_m.object = ob_enemy1skeleton

# ---- collection membership
col_collection_1.objects.link(ob_enemy1skeleton)
col_collection_1.objects.link(ob_spear)
col_collection_1.objects.link(ob_shield)
col_collection_1.objects.link(ob_enemy1)

# ---- scene / render settings (as saved in the file)
scene.frame_start = 0; scene.frame_end = 24; scene.frame_set(1)
scene.render.engine = 'BLENDER_EEVEE_NEXT'
scene.render.resolution_percentage = 50
scene.render.dither_intensity = 0.0
scene.cycles.use_denoising = False
scene.cycles.samples = 128
scene.cycles.sampling_pattern = 'TABULATED_SOBOL'
scene.cycles.light_sampling_threshold = 0.0
scene.cycles.use_adaptive_sampling = False
scene.cycles.use_light_tree = False
scene.cycles.blur_glossy = 0.0
scene.cycles.sample_clamp_indirect = 0.0
scene.view_settings.view_transform = 'Standard'
scene.unit_settings.scale_length = 0.01
bpy.context.view_layer.update()

# ---- added for rendering (the .blend has no active camera and no usable light): camera, sun
cam_auto = bpy.data.cameras.new('AutoCamera')
cam_auto.lens = 50.0
cam_auto.sensor_width = 36.0
cam_auto.clip_end = 5584.11
ob_auto_camera = bpy.data.objects.new('AutoCamera', cam_auto)
scene.collection.objects.link(ob_auto_camera)
ob_auto_camera.location = (305.983, -272.479, 329.731)
ob_auto_camera.rotation_euler = (1.09748, -7.21219e-08, 0.694738)
scene.camera = ob_auto_camera
light_auto_sun = bpy.data.lights.new('AutoSun', 'SUN')
light_auto_sun.energy = 3.0
light_auto_sun.angle = 0.0523599
ob_auto_sun = bpy.data.objects.new('AutoSun', light_auto_sun)
scene.collection.objects.link(ob_auto_sun)
ob_auto_sun.rotation_euler = (0.872665, 0.174533, 0.523599)
bpy.context.view_layer.update()
